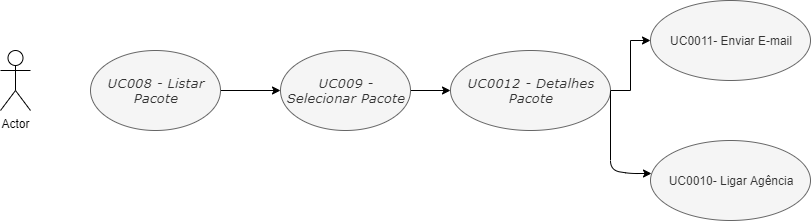

The diagram above was exported from draw.io. Its source (the exported page's mxGraphModel, read from the mxfile embedded in the PNG):
<mxGraphModel dx="1038" dy="548" grid="1" gridSize="10" guides="1" tooltips="1" connect="1" arrows="1" fold="1" page="1" pageScale="1" pageWidth="850" pageHeight="1100" math="0" shadow="0">
  <root>
    <mxCell id="0" />
    <mxCell id="1" parent="0" />
    <mxCell id="vyS7HHyIBbgOqEDeh_0d-1" value="Actor" style="shape=umlActor;verticalLabelPosition=bottom;labelBackgroundColor=#ffffff;verticalAlign=top;html=1;outlineConnect=0;" vertex="1" parent="1">
      <mxGeometry x="30" y="80" width="30" height="60" as="geometry" />
    </mxCell>
    <mxCell id="vyS7HHyIBbgOqEDeh_0d-20" style="edgeStyle=orthogonalEdgeStyle;rounded=0;orthogonalLoop=1;jettySize=auto;html=1;" edge="1" parent="1" source="vyS7HHyIBbgOqEDeh_0d-2" target="vyS7HHyIBbgOqEDeh_0d-4">
      <mxGeometry relative="1" as="geometry" />
    </mxCell>
    <mxCell id="vyS7HHyIBbgOqEDeh_0d-2" value="&lt;i&gt;&lt;span lang=&quot;PT&quot; style=&quot;font-size: 10.0pt ; font-family: &amp;#34;verdana&amp;#34; , sans-serif&quot;&gt;UC008 - Listar Pacote&lt;/span&gt;&lt;/i&gt;" style="ellipse;whiteSpace=wrap;html=1;fillColor=#f5f5f5;strokeColor=#666666;fontColor=#333333;" vertex="1" parent="1">
      <mxGeometry x="120" y="80" width="130" height="80" as="geometry" />
    </mxCell>
    <mxCell id="vyS7HHyIBbgOqEDeh_0d-21" style="edgeStyle=orthogonalEdgeStyle;rounded=0;orthogonalLoop=1;jettySize=auto;html=1;entryX=0;entryY=0.5;entryDx=0;entryDy=0;" edge="1" parent="1" source="vyS7HHyIBbgOqEDeh_0d-4" target="vyS7HHyIBbgOqEDeh_0d-5">
      <mxGeometry relative="1" as="geometry" />
    </mxCell>
    <mxCell id="vyS7HHyIBbgOqEDeh_0d-4" value="&lt;i&gt;&lt;span lang=&quot;PT&quot; style=&quot;font-size: 10.0pt ; font-family: &amp;#34;verdana&amp;#34; , sans-serif&quot;&gt;UC009 - Selecionar Pacote&lt;/span&gt;&lt;/i&gt;" style="ellipse;whiteSpace=wrap;html=1;fillColor=#f5f5f5;strokeColor=#666666;fontColor=#333333;" vertex="1" parent="1">
      <mxGeometry x="310" y="80" width="130" height="80" as="geometry" />
    </mxCell>
    <mxCell id="vyS7HHyIBbgOqEDeh_0d-19" style="edgeStyle=orthogonalEdgeStyle;rounded=0;orthogonalLoop=1;jettySize=auto;html=1;exitX=1;exitY=0.5;exitDx=0;exitDy=0;" edge="1" parent="1" source="vyS7HHyIBbgOqEDeh_0d-5" target="vyS7HHyIBbgOqEDeh_0d-12">
      <mxGeometry relative="1" as="geometry">
        <Array as="points">
          <mxPoint x="660" y="120" />
          <mxPoint x="660" y="70" />
        </Array>
      </mxGeometry>
    </mxCell>
    <mxCell id="vyS7HHyIBbgOqEDeh_0d-5" value="&lt;i&gt;&lt;span lang=&quot;PT&quot; style=&quot;font-size: 10.0pt ; font-family: &amp;#34;verdana&amp;#34; , sans-serif&quot;&gt;UC0012 - Detalhes Pacote&lt;/span&gt;&lt;/i&gt;" style="ellipse;whiteSpace=wrap;html=1;fillColor=#f5f5f5;strokeColor=#666666;fontColor=#333333;" vertex="1" parent="1">
      <mxGeometry x="480" y="80" width="160" height="80" as="geometry" />
    </mxCell>
    <mxCell id="vyS7HHyIBbgOqEDeh_0d-12" value="UC0011- Enviar E-mail" style="ellipse;whiteSpace=wrap;html=1;fillColor=#f5f5f5;strokeColor=#666666;fontColor=#333333;" vertex="1" parent="1">
      <mxGeometry x="680" y="30" width="160" height="80" as="geometry" />
    </mxCell>
    <mxCell id="vyS7HHyIBbgOqEDeh_0d-13" value="UC0010- Ligar Agência" style="ellipse;whiteSpace=wrap;html=1;fillColor=#f5f5f5;strokeColor=#666666;fontColor=#333333;" vertex="1" parent="1">
      <mxGeometry x="680" y="170" width="160" height="80" as="geometry" />
    </mxCell>
    <mxCell id="vyS7HHyIBbgOqEDeh_0d-25" value="" style="endArrow=classic;html=1;exitX=1;exitY=0.5;exitDx=0;exitDy=0;" edge="1" parent="1" source="vyS7HHyIBbgOqEDeh_0d-5">
      <mxGeometry width="50" height="50" relative="1" as="geometry">
        <mxPoint x="640" y="210" as="sourcePoint" />
        <mxPoint x="681" y="203" as="targetPoint" />
        <Array as="points">
          <mxPoint x="640" y="200" />
          <mxPoint x="660" y="203" />
        </Array>
      </mxGeometry>
    </mxCell>
  </root>
</mxGraphModel>